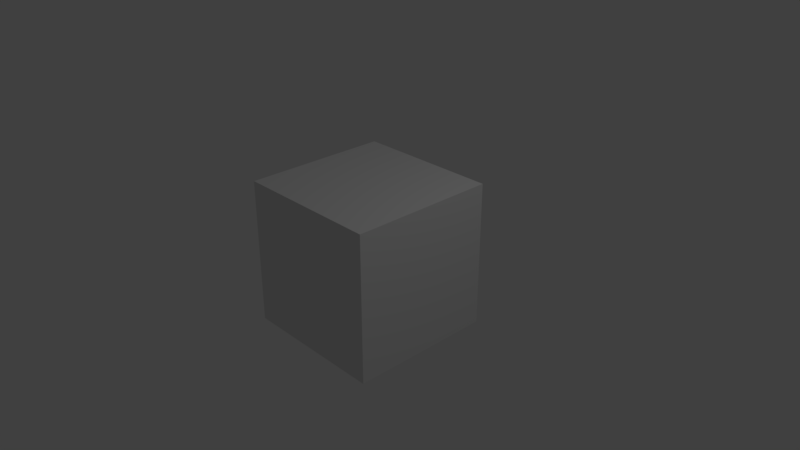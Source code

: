 # Source: Cube.blend  (saved by Blender 2.79.0; exported with 4.5.12 LTS)
import bpy
from mathutils import Matrix  # noqa: F401  (used for matrix-valued properties, if any)

bpy.ops.wm.read_factory_settings(use_empty=True)
scene = bpy.context.scene
scene.name = 'Scene'

# ---- collections
col_collection_1 = bpy.data.collections.new('Collection 1'); scene.collection.children.link(col_collection_1)

# ---- materials (node trees are filled in below, after node groups)
mat_material = bpy.data.materials.new('Material')
mat_material.alpha_threshold = 0.0
mat_material.use_transparent_shadow = False
mat_material.roughness = 0.5
mat_material.line_color = (0.0, 0.0, 0.0, 1.0)

# ---- material node trees

# ---- world
world_world = bpy.data.worlds.new('World'); scene.world = world_world
world_world.color = (0.05088, 0.05088, 0.05088)
world_world.use_sun_shadow = False
world_world.sun_shadow_jitter_overblur = 0.0
world_world.cycles.sampling_method = 'MANUAL'

# ---- cameras
cam_camera = bpy.data.cameras.new('Camera')
cam_camera.clip_end = 100.0
cam_camera.lens = 35.0
cam_camera.sensor_width = 32.0
cam_camera.sensor_height = 18.0
cam_camera.ortho_scale = 7.314
cam_camera.dof.focus_distance = 0.0
cam_camera.dof.aperture_fstop = 128.0

# ---- lights
light_lamp = bpy.data.lights.new('Lamp', 'POINT')
light_lamp.transmission_factor = 0.0
light_lamp.cutoff_distance = 30.0
light_lamp.energy = 100.0
light_lamp.shadow_buffer_clip_start = 1.001
light_lamp.shadow_soft_size = 0.1
light_lamp.shadow_maximum_resolution = 0.006
light_lamp.use_absolute_resolution = True

# ---- meshes
me_cube = bpy.data.meshes.new('Cube')
me_cube.from_pydata([(1.0, 1.0, -1.0), (1.0, -1.0, -1.0), (-1.0, -1.0, -1.0), (-1.0, 1.0, -1.0), (1.0, 1.0, 1.0), (1.0, -1.0, 1.0), (-1.0, -1.0, 1.0), (-1.0, 1.0, 1.0)], [], [(0, 1, 2, 3), (4, 7, 6, 5), (0, 4, 5, 1), (1, 5, 6, 2), (2, 6, 7, 3), (4, 0, 3, 7)])
_uv = me_cube.uv_layers.new(name='UVMap')
_uv.uv.foreach_set('vector', [0.4931, 0.009167, 0.4931, 0.3242, 0.2569, 0.3242, 0.2569, 0.009167, 0.4931, 0.9908, 0.2569, 0.9908, 0.2569, 0.6758, 0.4931, 0.6758, 0.7431, 0.3425, 0.7431, 0.6575, 0.5069, 0.6575, 0.5069, 0.3425, 0.4931, 0.3425, 0.4931, 0.6575, 0.2569, 0.6575, 0.2569, 0.3425, 0.2431, 0.3425, 0.2431, 0.6575, 0.006875, 0.6575, 0.006875, 0.3425, 0.7569, 0.6575, 0.7569, 0.3425, 0.9931, 0.3425, 0.9931, 0.6575])
me_cube.materials.append(mat_material)
me_cube.use_remesh_preserve_volume = False
me_cube.use_remesh_preserve_attributes = False
me_cube.use_mirror_vertex_groups = False
me_cube.update()

# ---- objects
ob_cube = bpy.data.objects.new('Cube', me_cube)
ob_lamp = bpy.data.objects.new('Lamp', light_lamp)
ob_camera = bpy.data.objects.new('Camera', cam_camera)

# ---- transforms, parenting, visibility, modifiers, constraints
ob_cube.location = (0.0, 0.0, 0.0)
ob_cube.lock_rotations_4d = False
ob_cube.empty_display_type = 'ARROWS'
ob_cube.lineart.crease_threshold = 0.0
ob_lamp.location = (4.076, 1.005, 5.904)
ob_lamp.rotation_euler = (0.6503, 0.05522, 1.866)
ob_lamp.lock_rotations_4d = False
ob_lamp.empty_display_type = 'ARROWS'
ob_lamp.color = (0.0, 0.0, 0.0, 0.0)
ob_lamp.lineart.crease_threshold = 0.0
ob_camera.location = (7.481, -6.508, 5.344)
ob_camera.rotation_euler = (1.109, 0.0, 0.8149)
ob_camera.lock_rotations_4d = False
ob_camera.empty_display_type = 'ARROWS'
ob_camera.color = (0.0, 0.0, 0.0, 0.0)
ob_camera.display_type = 'WIRE'
ob_camera.lineart.crease_threshold = 0.0

# ---- collection membership
col_collection_1.objects.link(ob_cube)
col_collection_1.objects.link(ob_lamp)
col_collection_1.objects.link(ob_camera)

# ---- scene / render settings (as saved in the file)
scene.camera = ob_camera
scene.frame_start = 1; scene.frame_end = 250; scene.frame_set(1)
scene.render.engine = 'BLENDER_EEVEE_NEXT'
scene.render.resolution_percentage = 50
scene.render.dither_intensity = 0.0
scene.cycles.use_denoising = False
scene.cycles.samples = 128
scene.cycles.sampling_pattern = 'TABULATED_SOBOL'
scene.cycles.use_adaptive_sampling = False
scene.cycles.use_light_tree = False
scene.cycles.blur_glossy = 0.0
scene.cycles.sample_clamp_indirect = 0.0
scene.view_settings.view_transform = 'Standard'
bpy.context.view_layer.update()
